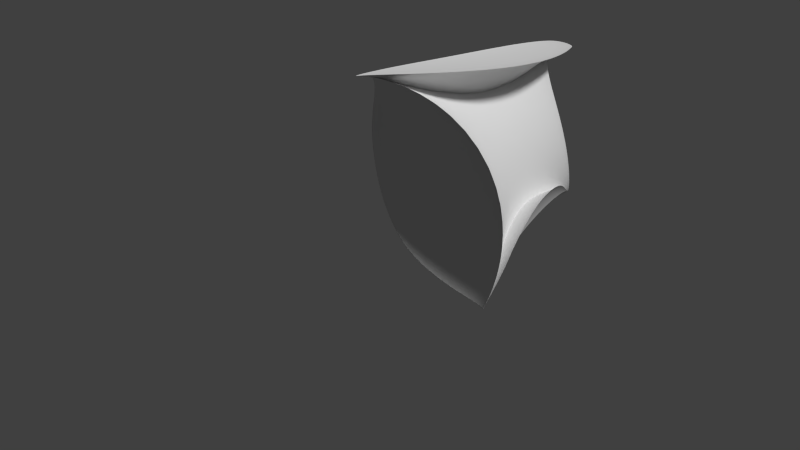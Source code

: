 # Source: ASTEROIDE2.blend  (saved by Blender 2.70.0; exported with 4.5.12 LTS)
import bpy
from mathutils import Matrix  # noqa: F401  (used for matrix-valued properties, if any)

bpy.ops.wm.read_factory_settings(use_empty=True)
scene = bpy.context.scene
scene.name = 'Scene'

# ---- collections
col_collection_1 = bpy.data.collections.new('Collection 1'); scene.collection.children.link(col_collection_1)

# ---- materials (node trees are filled in below, after node groups)
mat_material_001 = bpy.data.materials.new('Material.001')
mat_material_001.alpha_threshold = 0.0
mat_material_001.use_transparent_shadow = False
mat_material_001.preview_render_type = 'FLAT'
mat_material_001.roughness = 0.5
mat_material_001.specular_intensity = 0.0
mat_material_001.line_color = (0.0, 0.0, 0.0, 1.0)

# ---- material node trees

# ---- world
world_world = bpy.data.worlds.new('World'); scene.world = world_world
world_world.color = (0.05088, 0.05088, 0.05088)
world_world.use_sun_shadow = False
world_world.sun_shadow_jitter_overblur = 0.0
world_world.cycles.sampling_method = 'MANUAL'
world_world.cycles.sample_map_resolution = 256

# ---- cameras
cam_camera = bpy.data.cameras.new('Camera')
cam_camera.clip_end = 100.0
cam_camera.lens = 35.0
cam_camera.sensor_width = 32.0
cam_camera.sensor_height = 18.0
cam_camera.ortho_scale = 7.314
cam_camera.dof.focus_distance = 0.0
cam_camera.dof.aperture_fstop = 128.0

# ---- lights
light_lamp = bpy.data.lights.new('Lamp', 'SUN')
light_lamp.transmission_factor = 0.0
light_lamp.cutoff_distance = 30.0
light_lamp.angle = 0.1993
light_lamp.energy = 2.32
light_lamp.shadow_buffer_clip_start = 1.001
light_lamp.shadow_soft_size = 0.1
light_lamp.shadow_cascade_max_distance = 1000.0
light_lamp.cycles.use_multiple_importance_sampling = False

# ---- meshes
me_cube = bpy.data.meshes.new('Cube')
me_cube.from_pydata([(0.4638, 1.33, -1.054), (-0.7394, -2.108, 2.102), (-1.358, -0.548, -0.9305), (-1.358, 1.452, -0.9305), (0.8788, 0.9462, 0.7259), (0.04632, -2.048, 2.91), (-0.411, -1.849, 1.742), (-1.684, 0.1833, 2.793)], [], [(0, 1, 2, 3), (4, 7, 6, 5), (0, 4, 5, 1), (1, 5, 6, 2), (2, 6, 7, 3), (4, 0, 3, 7)])
me_cube.polygons.foreach_set('use_smooth', [True] * 6)
me_cube.materials.append(mat_material_001)
me_cube.use_remesh_preserve_volume = False
me_cube.use_remesh_preserve_attributes = False
me_cube.use_mirror_vertex_groups = False
me_cube.update()

# ---- objects
ob_cube = bpy.data.objects.new('Cube', me_cube)
ob_lamp = bpy.data.objects.new('Lamp', light_lamp)
ob_camera = bpy.data.objects.new('Camera', cam_camera)

# ---- transforms, parenting, visibility, modifiers, constraints
ob_cube.location = (1.338, 2.928, 0.1465)
ob_cube.rotation_euler = (0.6268, 0.5519, 0.062)
ob_cube.scale = (1.723, 1.723, 1.723)
ob_cube.lock_rotations_4d = False
ob_cube.empty_display_type = 'ARROWS'
ob_cube.lineart.crease_threshold = 0.0
_m = ob_cube.modifiers.new('Subsurf', 'SUBSURF')
_m.uv_smooth = 'PRESERVE_CORNERS'
_m.levels = 6
_m.render_levels = 6
_m.show_only_control_edges = False
_m = ob_cube.modifiers.new('Displace', 'DISPLACE')
_m.mid_level = 0.1
_m.strength = -1.1
ob_lamp.location = (8.39, -1.33, 5.904)
ob_lamp.rotation_euler = (0.6503, 0.05522, 1.866)
ob_lamp.lock_rotations_4d = False
ob_lamp.empty_display_type = 'ARROWS'
ob_lamp.color = (0.0, 0.0, 0.0, 0.0)
ob_lamp.lineart.crease_threshold = 0.0
ob_camera.location = (7.481, -5.767, 5.344)
ob_camera.rotation_euler = (1.109, 0.01082, 0.8149)
ob_camera.lock_rotations_4d = False
ob_camera.empty_display_type = 'ARROWS'
ob_camera.color = (0.0, 0.0, 0.0, 0.0)
ob_camera.display_type = 'WIRE'
ob_camera.lineart.crease_threshold = 0.0

# ---- collection membership
col_collection_1.objects.link(ob_cube)
col_collection_1.objects.link(ob_lamp)
col_collection_1.objects.link(ob_camera)

# ---- scene / render settings (as saved in the file)
scene.camera = ob_camera
scene.frame_start = 1; scene.frame_end = 250; scene.frame_set(1)
scene.render.engine = 'BLENDER_EEVEE_NEXT'
scene.render.resolution_percentage = 50
scene.render.dither_intensity = 0.0
scene.cycles.use_denoising = False
scene.cycles.samples = 10
scene.cycles.sampling_pattern = 'TABULATED_SOBOL'
scene.cycles.light_sampling_threshold = 0.0
scene.cycles.use_adaptive_sampling = False
scene.cycles.use_light_tree = False
scene.cycles.blur_glossy = 0.0
scene.cycles.volume_bounces = 1
scene.cycles.pixel_filter_type = 'GAUSSIAN'
scene.cycles.sample_clamp_indirect = 0.0
scene.view_settings.view_transform = 'Standard'
bpy.context.view_layer.update()

